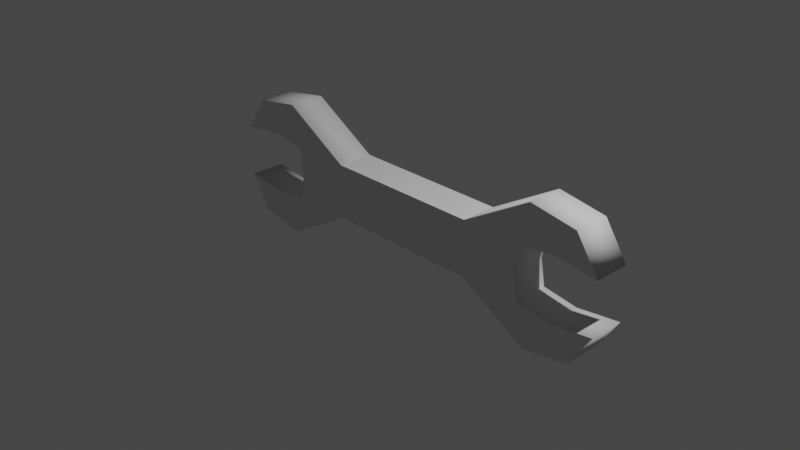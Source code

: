 # Source: wrench.blend  (saved by Blender 2.90.8; exported with 4.5.12 LTS)
import bpy
from mathutils import Matrix  # noqa: F401  (used for matrix-valued properties, if any)

bpy.ops.wm.read_factory_settings(use_empty=True)
scene = bpy.context.scene
scene.name = 'Scene'

# ---- collections
col_collection = bpy.data.collections.new('Collection'); scene.collection.children.link(col_collection)

# ---- world
world_world = bpy.data.worlds.new('World'); scene.world = world_world
world_world.use_nodes = True; world_world.node_tree.nodes.clear()
_N = world_world.node_tree.nodes; _L = world_world.node_tree.links
n0 = _N.new('ShaderNodeOutputWorld'); n0.name = 'World Output'; n0.location = (300, 300)
n1 = _N.new('ShaderNodeBackground'); n1.name = 'Background'; n1.location = (10, 300)
n1.inputs[0].default_value = (0.05088, 0.05088, 0.05088, 1.0)
_L.new(n1.outputs[0], n0.inputs[0])
n0.is_active_output = True
world_world.color = (0.05088, 0.05088, 0.05088)
world_world.use_sun_shadow = False
world_world.sun_shadow_jitter_overblur = 0.0

# ---- cameras
cam_camera = bpy.data.cameras.new('Camera')
cam_camera.clip_end = 100.0
cam_camera.ortho_scale = 7.314

# ---- lights
light_light = bpy.data.lights.new('Light', 'POINT')
light_light.transmission_factor = 0.0
light_light.energy = 1000.0
light_light.shadow_soft_size = 0.1
light_light.shadow_maximum_resolution = 0.006
light_light.use_absolute_resolution = True

# ---- meshes
me_plane = bpy.data.meshes.new('Plane')
me_plane.from_pydata([(1.584, -4.16e-08, 0.2923), (2.479, -4.16e-08, 0.2923), (0.8969, -4.371e-08, 0.308), (2.222, -9.376e-08, 0.6805), (1.688, -1.055e-07, 0.768), (1.986, -4.976e-08, 0.3531), (-1.584, -4.16e-08, 0.2923), (-2.479, -4.16e-08, 0.2923), (-0.8969, -4.371e-08, 0.308), (-2.222, -9.376e-08, 0.6805), (-1.688, -1.055e-07, 0.768), (-1.986, -4.976e-08, 0.3531), (1.535, -6.157e-09, -2.692e-16), (1.584, -1.605e-08, -0.2923), (2.479, -1.605e-08, -0.2923), (0.8969, -1.678e-08, -0.308), (2.222, -3.427e-08, -0.6805), (1.688, -3.837e-08, -0.768), (1.986, 0.4064, 0.3531), (1.986, -1.89e-08, -0.3531), (-1.535, -6.157e-09, -2.692e-16), (-1.584, -1.605e-08, -0.2923), (-2.479, -1.605e-08, -0.2923), (-0.8969, -1.678e-08, -0.308), (-2.222, -3.427e-08, -0.6805), (-1.688, -3.837e-08, -0.768), (1.584, 0.4064, 0.2923), (2.222, 0.4064, 0.6805), (-1.986, -1.89e-08, -0.3531), (2.479, 0.4064, 0.2923), (1.535, 0.4064, 1.776e-08), (0.8969, 0.4064, 0.308), (1.688, 0.4064, 0.768), (-1.986, 0.4064, 0.3531), (-1.584, 0.4064, 0.2923), (-2.222, 0.4064, 0.6805), (-2.479, 0.4064, 0.2923), (-1.535, 0.4064, 1.776e-08), (-0.8969, 0.4064, 0.308), (-1.688, 0.4064, 0.768), (1.986, 0.4064, -0.3531), (1.584, 0.4064, -0.2923), (2.222, 0.4064, -0.6805), (2.479, 0.4064, -0.2923), (0.8969, 0.4064, -0.308), (1.688, 0.4064, -0.768), (-1.986, 0.4064, -0.3531), (-1.584, 0.4064, -0.2923), (-2.222, 0.4064, -0.6805), (-2.479, 0.4064, -0.2923), (-0.8969, 0.4064, -0.308), (-1.688, 0.4064, -0.768)], [], [(25, 23, 50, 51), (5, 1, 29, 18), (2, 8, 38, 31), (16, 14, 43, 42), (11, 6, 34, 33), (28, 22, 49, 46), (19, 13, 41, 40), (22, 24, 48, 49), (20, 21, 47, 37), (1, 5, 0, 12, 13, 19, 14, 16, 17, 15, 23, 25, 24, 22, 28, 21, 20, 6, 11, 7, 9, 10, 8, 2, 4, 3), (24, 25, 51, 48), (13, 12, 30, 41), (29, 27, 32, 31, 38, 39, 35, 36, 33, 34, 37, 47, 46, 49, 48, 51, 50, 44, 45, 42, 43, 40, 41, 30, 26, 18), (9, 7, 36, 35), (0, 5, 18, 26), (1, 3, 27, 29), (15, 17, 45, 44), (6, 20, 37, 34), (17, 16, 42, 45), (12, 0, 26, 30), (14, 19, 40, 43), (8, 10, 39, 38), (10, 9, 35, 39), (4, 2, 31, 32), (21, 28, 46, 47), (7, 11, 33, 36), (3, 4, 32, 27), (15, 44, 50, 23)])
me_plane.polygons.foreach_set('use_smooth', [1, 1, 0, 1, 1, 1, 1, 1, 1, 0, 1, 1, 0, 1, 1, 1, 1, 1, 1, 1, 1, 1, 1, 1, 1, 1, 1, 0])
_uv = me_plane.uv_layers.new(name='UVMap')
_uv.uv.foreach_set('vector', [0.0, 0.0, 1.0, 1.0, 1.0, 1.0, 0.0, 0.0, 0.0, 0.0, 0.0, 0.0, 0.0, 0.0, 0.0, 0.0, 1.0, 1.0, 1.0, 1.0, 1.0, 1.0, 1.0, 1.0, 0.0, 0.0, 0.0, 0.0, 0.0, 0.0, 0.0, 0.0, 0.0, 0.0, 0.0, 0.0, 0.0, 0.0, 0.0, 0.0, 0.0, 0.0, 0.0, 0.0, 0.0, 0.0, 0.0, 0.0, 0.0, 0.0, 0.0, 0.0, 0.0, 0.0, 0.0, 0.0, 0.0, 0.0, 0.0, 0.0, 0.0, 0.0, 0.0, 0.0, 0.0, 0.0, 0.0, 0.0, 0.0, 0.0, 0.0, 0.0, 0.0, 0.0, 0.0, 0.0, 0.0, 0.0, 0.0, 0.0, 0.0, 0.0, 0.0, 0.0, 0.0, 0.0, 0.0, 0.0, 0.0, 0.0, 1.0, 1.0, 1.0, 1.0, 0.0, 0.0, 0.0, 0.0, 0.0, 0.0, 0.0, 0.0, 0.0, 0.0, 0.0, 0.0, 0.0, 0.0, 0.0, 0.0, 0.0, 0.0, 0.0, 0.0, 0.0, 0.0, 1.0, 1.0, 1.0, 1.0, 0.0, 0.0, 0.0, 0.0, 0.0, 0.0, 0.0, 0.0, 0.0, 0.0, 0.0, 0.0, 0.0, 0.0, 0.0, 0.0, 0.0, 0.0, 0.0, 0.0, 0.0, 0.0, 0.0, 0.0, 0.0, 0.0, 1.0, 1.0, 1.0, 1.0, 0.0, 0.0, 0.0, 0.0, 0.0, 0.0, 0.0, 0.0, 0.0, 0.0, 0.0, 0.0, 0.0, 0.0, 0.0, 0.0, 0.0, 0.0, 0.0, 0.0, 0.0, 0.0, 1.0, 1.0, 1.0, 1.0, 0.0, 0.0, 0.0, 0.0, 0.0, 0.0, 0.0, 0.0, 0.0, 0.0, 0.0, 0.0, 0.0, 0.0, 0.0, 0.0, 0.0, 0.0, 0.0, 0.0, 0.0, 0.0, 0.0, 0.0, 0.0, 0.0, 0.0, 0.0, 0.0, 0.0, 0.0, 0.0, 0.0, 0.0, 0.0, 0.0, 0.0, 0.0, 0.0, 0.0, 1.0, 1.0, 0.0, 0.0, 0.0, 0.0, 1.0, 1.0, 0.0, 0.0, 0.0, 0.0, 0.0, 0.0, 0.0, 0.0, 0.0, 0.0, 0.0, 0.0, 0.0, 0.0, 0.0, 0.0, 0.0, 0.0, 0.0, 0.0, 0.0, 0.0, 0.0, 0.0, 0.0, 0.0, 0.0, 0.0, 0.0, 0.0, 0.0, 0.0, 1.0, 1.0, 0.0, 0.0, 0.0, 0.0, 1.0, 1.0, 0.0, 0.0, 0.0, 0.0, 0.0, 0.0, 0.0, 0.0, 0.0, 0.0, 1.0, 1.0, 1.0, 1.0, 0.0, 0.0, 0.0, 0.0, 0.0, 0.0, 0.0, 0.0, 0.0, 0.0, 0.0, 0.0, 0.0, 0.0, 0.0, 0.0, 0.0, 0.0, 0.0, 0.0, 0.0, 0.0, 0.0, 0.0, 0.0, 0.0, 1.0, 1.0, 1.0, 1.0, 1.0, 1.0, 1.0, 1.0])
me_plane.use_remesh_fix_poles = True
me_plane.use_remesh_preserve_attributes = False
me_plane.use_mirror_vertex_groups = False
me_plane.update()

# ---- objects
ob_light = bpy.data.objects.new('Light', light_light)
ob_camera = bpy.data.objects.new('Camera', cam_camera)
ob_empty = bpy.data.objects.new('Empty', None)
ob_plane = bpy.data.objects.new('Plane', me_plane)

# ---- transforms, parenting, visibility, modifiers, constraints
ob_light.location = (4.076, 1.005, 5.904)
ob_light.rotation_euler = (0.6503, 0.05522, 1.866)
ob_light.lock_rotations_4d = False
ob_light.empty_display_type = 'ARROWS'
ob_light.color = (0.0, 0.0, 0.0, 0.0)
ob_light.lineart.crease_threshold = 0.0
ob_camera.location = (7.359, -6.926, 4.958)
ob_camera.rotation_euler = (1.109, 0.0, 0.8149)
ob_camera.lock_rotations_4d = False
ob_camera.empty_display_type = 'ARROWS'
ob_camera.color = (0.0, 0.0, 0.0, 0.0)
ob_camera.display_type = 'WIRE'
ob_camera.lineart.crease_threshold = 0.0
ob_empty.location = (0.0, 0.0, 0.0)
ob_empty.rotation_euler = (1.571, -0.0, -0.0)
ob_empty.empty_display_type = 'IMAGE'
ob_empty.empty_display_size = 5.0
ob_empty.empty_image_depth = 'BACK'
ob_empty.show_empty_image_perspective = False
ob_empty.empty_image_side = 'FRONT'
ob_empty.lineart.crease_threshold = 0.0
ob_plane.location = (0.0, 0.0, 0.0)
ob_plane.lineart.crease_threshold = 0.0

# ---- collection membership
col_collection.objects.link(ob_light)
col_collection.objects.link(ob_camera)
col_collection.objects.link(ob_empty)
col_collection.objects.link(ob_plane)

# ---- scene / render settings (as saved in the file)
scene.camera = ob_camera
scene.frame_start = 1; scene.frame_end = 250; scene.frame_set(1)
scene.render.engine = 'BLENDER_EEVEE_NEXT'
scene.cycles.use_denoising = False
scene.cycles.samples = 128
scene.cycles.sampling_pattern = 'TABULATED_SOBOL'
scene.cycles.use_adaptive_sampling = False
scene.cycles.use_light_tree = False
scene.view_settings.view_transform = 'Filmic'
bpy.context.view_layer.update()
